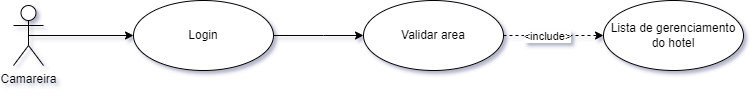

The diagram above was exported from draw.io. Its source (the exported page's mxGraphModel, read from the mxfile embedded in the PNG):
<mxGraphModel dx="767" dy="453" grid="1" gridSize="10" guides="1" tooltips="1" connect="1" arrows="1" fold="1" page="1" pageScale="1" pageWidth="827" pageHeight="1169" math="0" shadow="0">
  <root>
    <mxCell id="0" />
    <mxCell id="1" parent="0" />
    <mxCell id="uUZUMe8ZwwNWEXQ48McS-62" style="rounded=0;orthogonalLoop=1;jettySize=auto;html=1;exitX=0.5;exitY=0.5;exitDx=0;exitDy=0;exitPerimeter=0;endArrow=classic;endFill=1;entryX=0;entryY=0.5;entryDx=0;entryDy=0;" parent="1" source="uUZUMe8ZwwNWEXQ48McS-61" target="uUZUMe8ZwwNWEXQ48McS-63" edge="1">
      <mxGeometry relative="1" as="geometry">
        <mxPoint x="210" y="120" as="targetPoint" />
      </mxGeometry>
    </mxCell>
    <mxCell id="uUZUMe8ZwwNWEXQ48McS-61" value="Camareira" style="shape=umlActor;verticalLabelPosition=bottom;verticalAlign=top;html=1;horizontal=1;" parent="1" vertex="1">
      <mxGeometry x="30" y="90" width="30" height="60" as="geometry" />
    </mxCell>
    <mxCell id="uUZUMe8ZwwNWEXQ48McS-65" style="rounded=0;orthogonalLoop=1;jettySize=auto;html=1;exitX=1;exitY=0.5;exitDx=0;exitDy=0;entryX=0;entryY=0.5;entryDx=0;entryDy=0;endArrow=classic;endFill=1;" parent="1" source="uUZUMe8ZwwNWEXQ48McS-63" target="uUZUMe8ZwwNWEXQ48McS-64" edge="1">
      <mxGeometry relative="1" as="geometry">
        <Array as="points">
          <mxPoint x="340" y="120" />
        </Array>
      </mxGeometry>
    </mxCell>
    <mxCell id="uUZUMe8ZwwNWEXQ48McS-63" value="Login" style="ellipse;whiteSpace=wrap;html=1;" parent="1" vertex="1">
      <mxGeometry x="150" y="85" width="140" height="70" as="geometry" />
    </mxCell>
    <mxCell id="uUZUMe8ZwwNWEXQ48McS-64" value="Validar area&lt;br&gt;" style="ellipse;whiteSpace=wrap;html=1;" parent="1" vertex="1">
      <mxGeometry x="380" y="85" width="140" height="70" as="geometry" />
    </mxCell>
    <mxCell id="7qSmHsmCQJ4xPeuzz9h4-3" style="rounded=0;orthogonalLoop=1;jettySize=auto;html=1;exitX=1;exitY=0.5;exitDx=0;exitDy=0;entryX=0;entryY=0.5;entryDx=0;entryDy=0;endArrow=classic;endFill=1;dashed=1;" edge="1" parent="1" target="7qSmHsmCQJ4xPeuzz9h4-4" source="uUZUMe8ZwwNWEXQ48McS-64">
      <mxGeometry relative="1" as="geometry">
        <mxPoint x="520" y="120" as="sourcePoint" />
        <Array as="points">
          <mxPoint x="570" y="120" />
        </Array>
      </mxGeometry>
    </mxCell>
    <mxCell id="7qSmHsmCQJ4xPeuzz9h4-6" value="&amp;lt;include&amp;gt;" style="edgeLabel;html=1;align=center;verticalAlign=middle;resizable=0;points=[];" vertex="1" connectable="0" parent="7qSmHsmCQJ4xPeuzz9h4-3">
      <mxGeometry x="-0.1333" y="-4" relative="1" as="geometry">
        <mxPoint y="-4" as="offset" />
      </mxGeometry>
    </mxCell>
    <mxCell id="7qSmHsmCQJ4xPeuzz9h4-4" value="Lista de gerenciamento do hotel" style="ellipse;whiteSpace=wrap;html=1;" vertex="1" parent="1">
      <mxGeometry x="620" y="85" width="140" height="70" as="geometry" />
    </mxCell>
  </root>
</mxGraphModel>